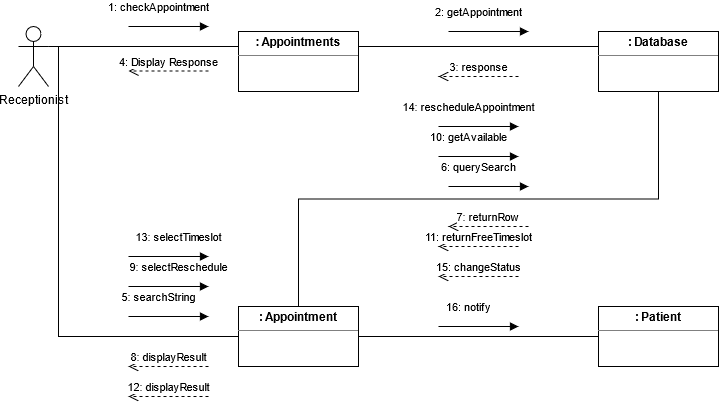

The diagram above was exported from draw.io. Its source (the exported page's mxGraphModel, read from the mxfile embedded in the PNG):
<mxGraphModel dx="910" dy="477" grid="1" gridSize="10" guides="1" tooltips="1" connect="1" arrows="1" fold="1" page="1" pageScale="1" pageWidth="850" pageHeight="1100" math="0" shadow="0">
  <root>
    <mxCell id="0" />
    <mxCell id="1" parent="0" />
    <mxCell id="oeFsFvD86eu6d4wzLrwj-1" style="edgeStyle=orthogonalEdgeStyle;rounded=0;orthogonalLoop=1;jettySize=auto;html=1;exitX=1;exitY=0.3333333333333333;exitDx=0;exitDy=0;exitPerimeter=0;entryX=0;entryY=0.25;entryDx=0;entryDy=0;endArrow=none;endFill=0;" parent="1" source="oeFsFvD86eu6d4wzLrwj-3" target="oeFsFvD86eu6d4wzLrwj-5" edge="1">
      <mxGeometry relative="1" as="geometry" />
    </mxCell>
    <mxCell id="oeFsFvD86eu6d4wzLrwj-2" style="edgeStyle=orthogonalEdgeStyle;rounded=0;orthogonalLoop=1;jettySize=auto;html=1;exitX=1;exitY=0.3333333333333333;exitDx=0;exitDy=0;exitPerimeter=0;entryX=0;entryY=0.5;entryDx=0;entryDy=0;endArrow=none;endFill=0;" parent="1" source="oeFsFvD86eu6d4wzLrwj-3" target="oeFsFvD86eu6d4wzLrwj-9" edge="1">
      <mxGeometry relative="1" as="geometry">
        <Array as="points">
          <mxPoint x="80" y="100" />
          <mxPoint x="80" y="390" />
        </Array>
      </mxGeometry>
    </mxCell>
    <mxCell id="oeFsFvD86eu6d4wzLrwj-3" value="Receptionist" style="shape=umlActor;verticalLabelPosition=bottom;verticalAlign=top;html=1;" parent="1" vertex="1">
      <mxGeometry x="40" y="80" width="30" height="60" as="geometry" />
    </mxCell>
    <mxCell id="oeFsFvD86eu6d4wzLrwj-4" style="edgeStyle=orthogonalEdgeStyle;rounded=0;orthogonalLoop=1;jettySize=auto;html=1;exitX=1;exitY=0.25;exitDx=0;exitDy=0;endArrow=none;endFill=0;entryX=0;entryY=0.25;entryDx=0;entryDy=0;" parent="1" source="oeFsFvD86eu6d4wzLrwj-5" target="oeFsFvD86eu6d4wzLrwj-6" edge="1">
      <mxGeometry relative="1" as="geometry">
        <mxPoint x="560" y="100" as="targetPoint" />
      </mxGeometry>
    </mxCell>
    <mxCell id="oeFsFvD86eu6d4wzLrwj-5" value="&lt;p style=&quot;margin: 0px ; margin-top: 4px ; text-align: center&quot;&gt;&lt;b&gt;: Appointments&lt;br&gt;&lt;/b&gt;&lt;/p&gt;&lt;hr size=&quot;1&quot;&gt;&lt;div style=&quot;height: 2px&quot; align=&quot;center&quot;&gt;&lt;br&gt;&lt;/div&gt;" style="verticalAlign=top;align=left;overflow=fill;fontSize=12;fontFamily=Helvetica;html=1;" parent="1" vertex="1">
      <mxGeometry x="260" y="85" width="120" height="60" as="geometry" />
    </mxCell>
    <mxCell id="oeFsFvD86eu6d4wzLrwj-6" value="&lt;p style=&quot;margin: 0px ; margin-top: 4px ; text-align: center&quot;&gt;&lt;b&gt;: Database&lt;br&gt;&lt;/b&gt;&lt;/p&gt;&lt;hr size=&quot;1&quot;&gt;&lt;div style=&quot;height: 2px&quot; align=&quot;center&quot;&gt;&lt;br&gt;&lt;/div&gt;" style="verticalAlign=top;align=left;overflow=fill;fontSize=12;fontFamily=Helvetica;html=1;" parent="1" vertex="1">
      <mxGeometry x="620" y="85" width="120" height="60" as="geometry" />
    </mxCell>
    <mxCell id="oeFsFvD86eu6d4wzLrwj-7" style="edgeStyle=orthogonalEdgeStyle;rounded=0;orthogonalLoop=1;jettySize=auto;html=1;exitX=1;exitY=0.5;exitDx=0;exitDy=0;entryX=0;entryY=0.5;entryDx=0;entryDy=0;endArrow=none;endFill=0;" parent="1" source="oeFsFvD86eu6d4wzLrwj-9" target="oeFsFvD86eu6d4wzLrwj-10" edge="1">
      <mxGeometry relative="1" as="geometry" />
    </mxCell>
    <mxCell id="oeFsFvD86eu6d4wzLrwj-8" style="edgeStyle=orthogonalEdgeStyle;rounded=0;orthogonalLoop=1;jettySize=auto;html=1;exitX=0.5;exitY=0;exitDx=0;exitDy=0;entryX=0.5;entryY=1;entryDx=0;entryDy=0;endArrow=none;endFill=0;" parent="1" source="oeFsFvD86eu6d4wzLrwj-9" target="oeFsFvD86eu6d4wzLrwj-6" edge="1">
      <mxGeometry relative="1" as="geometry" />
    </mxCell>
    <mxCell id="oeFsFvD86eu6d4wzLrwj-9" value="&lt;p style=&quot;margin: 0px ; margin-top: 4px ; text-align: center&quot;&gt;&lt;b&gt;: Appointment&lt;br&gt;&lt;/b&gt;&lt;/p&gt;&lt;hr size=&quot;1&quot;&gt;&lt;div style=&quot;height: 2px&quot; align=&quot;center&quot;&gt;&lt;br&gt;&lt;/div&gt;" style="verticalAlign=top;align=left;overflow=fill;fontSize=12;fontFamily=Helvetica;html=1;" parent="1" vertex="1">
      <mxGeometry x="260" y="360" width="120" height="60" as="geometry" />
    </mxCell>
    <mxCell id="oeFsFvD86eu6d4wzLrwj-10" value="&lt;p style=&quot;margin: 0px ; margin-top: 4px ; text-align: center&quot;&gt;&lt;b&gt;: Patient&lt;br&gt;&lt;/b&gt;&lt;/p&gt;&lt;hr size=&quot;1&quot;&gt;&lt;div style=&quot;height: 2px&quot; align=&quot;center&quot;&gt;&lt;br&gt;&lt;/div&gt;" style="verticalAlign=top;align=left;overflow=fill;fontSize=12;fontFamily=Helvetica;html=1;" parent="1" vertex="1">
      <mxGeometry x="620" y="360" width="120" height="60" as="geometry" />
    </mxCell>
    <mxCell id="oeFsFvD86eu6d4wzLrwj-11" value="4: Display Response" style="html=1;verticalAlign=bottom;endArrow=open;dashed=1;endSize=8;" parent="1" edge="1">
      <mxGeometry relative="1" as="geometry">
        <mxPoint x="230" y="124.5" as="sourcePoint" />
        <mxPoint x="150" y="124.5" as="targetPoint" />
      </mxGeometry>
    </mxCell>
    <mxCell id="oeFsFvD86eu6d4wzLrwj-12" value="1: checkAppointment " style="html=1;verticalAlign=bottom;endArrow=block;" parent="1" edge="1">
      <mxGeometry x="-0.25" y="10" width="80" relative="1" as="geometry">
        <mxPoint x="150" y="80" as="sourcePoint" />
        <mxPoint x="230" y="80" as="targetPoint" />
        <mxPoint as="offset" />
      </mxGeometry>
    </mxCell>
    <mxCell id="oeFsFvD86eu6d4wzLrwj-13" value="2: getAppointment " style="html=1;verticalAlign=bottom;endArrow=block;" parent="1" edge="1">
      <mxGeometry x="-0.25" y="10" width="80" relative="1" as="geometry">
        <mxPoint x="470" y="85" as="sourcePoint" />
        <mxPoint x="550" y="85" as="targetPoint" />
        <mxPoint as="offset" />
      </mxGeometry>
    </mxCell>
    <mxCell id="oeFsFvD86eu6d4wzLrwj-14" value="3: response" style="html=1;verticalAlign=bottom;endArrow=open;dashed=1;endSize=8;" parent="1" edge="1">
      <mxGeometry relative="1" as="geometry">
        <mxPoint x="540" y="130" as="sourcePoint" />
        <mxPoint x="460" y="130" as="targetPoint" />
      </mxGeometry>
    </mxCell>
    <mxCell id="oeFsFvD86eu6d4wzLrwj-15" value="5: searchString" style="html=1;verticalAlign=bottom;endArrow=block;" parent="1" edge="1">
      <mxGeometry x="-0.25" y="10" width="80" relative="1" as="geometry">
        <mxPoint x="150" y="370" as="sourcePoint" />
        <mxPoint x="230" y="370" as="targetPoint" />
        <mxPoint as="offset" />
      </mxGeometry>
    </mxCell>
    <mxCell id="oeFsFvD86eu6d4wzLrwj-16" value="6: querySearch" style="html=1;verticalAlign=bottom;endArrow=block;" parent="1" edge="1">
      <mxGeometry x="-0.25" y="10" width="80" relative="1" as="geometry">
        <mxPoint x="470" y="240" as="sourcePoint" />
        <mxPoint x="550" y="240" as="targetPoint" />
        <mxPoint as="offset" />
        <Array as="points">
          <mxPoint x="510" y="240" />
        </Array>
      </mxGeometry>
    </mxCell>
    <mxCell id="oeFsFvD86eu6d4wzLrwj-17" value="7: returnRow" style="html=1;verticalAlign=bottom;endArrow=open;dashed=1;endSize=8;" parent="1" edge="1">
      <mxGeometry relative="1" as="geometry">
        <mxPoint x="550" y="280" as="sourcePoint" />
        <mxPoint x="470" y="280" as="targetPoint" />
      </mxGeometry>
    </mxCell>
    <mxCell id="oeFsFvD86eu6d4wzLrwj-18" value="8: displayResult" style="html=1;verticalAlign=bottom;endArrow=open;dashed=1;endSize=8;" parent="1" edge="1">
      <mxGeometry relative="1" as="geometry">
        <mxPoint x="230" y="420" as="sourcePoint" />
        <mxPoint x="150" y="420" as="targetPoint" />
      </mxGeometry>
    </mxCell>
    <mxCell id="oeFsFvD86eu6d4wzLrwj-19" value="13: selectTimeslot" style="html=1;verticalAlign=bottom;endArrow=block;" parent="1" edge="1">
      <mxGeometry x="0.25" y="10" width="80" relative="1" as="geometry">
        <mxPoint x="150" y="310" as="sourcePoint" />
        <mxPoint x="230" y="310" as="targetPoint" />
        <mxPoint as="offset" />
      </mxGeometry>
    </mxCell>
    <mxCell id="oeFsFvD86eu6d4wzLrwj-20" value="10: getAvailable" style="html=1;verticalAlign=bottom;endArrow=block;" parent="1" edge="1">
      <mxGeometry x="-0.25" y="10" width="80" relative="1" as="geometry">
        <mxPoint x="460" y="210" as="sourcePoint" />
        <mxPoint x="540" y="210" as="targetPoint" />
        <mxPoint as="offset" />
      </mxGeometry>
    </mxCell>
    <mxCell id="oeFsFvD86eu6d4wzLrwj-21" value="11: returnFreeTimeslot" style="html=1;verticalAlign=bottom;endArrow=open;dashed=1;endSize=8;" parent="1" edge="1">
      <mxGeometry relative="1" as="geometry">
        <mxPoint x="540" y="300" as="sourcePoint" />
        <mxPoint x="460" y="300" as="targetPoint" />
      </mxGeometry>
    </mxCell>
    <mxCell id="oeFsFvD86eu6d4wzLrwj-22" value="12: displayResult " style="html=1;verticalAlign=bottom;endArrow=open;dashed=1;endSize=8;" parent="1" edge="1">
      <mxGeometry relative="1" as="geometry">
        <mxPoint x="230" y="450" as="sourcePoint" />
        <mxPoint x="150" y="450" as="targetPoint" />
      </mxGeometry>
    </mxCell>
    <mxCell id="oeFsFvD86eu6d4wzLrwj-23" value="9: selectReschedule" style="html=1;verticalAlign=bottom;endArrow=block;" parent="1" edge="1">
      <mxGeometry x="0.25" y="10" width="80" relative="1" as="geometry">
        <mxPoint x="150" y="340" as="sourcePoint" />
        <mxPoint x="230" y="340" as="targetPoint" />
        <mxPoint as="offset" />
      </mxGeometry>
    </mxCell>
    <mxCell id="oeFsFvD86eu6d4wzLrwj-24" value="14: rescheduleAppointment" style="html=1;verticalAlign=bottom;endArrow=block;" parent="1" edge="1">
      <mxGeometry x="-0.25" y="10" width="80" relative="1" as="geometry">
        <mxPoint x="460" y="180" as="sourcePoint" />
        <mxPoint x="540" y="180" as="targetPoint" />
        <mxPoint as="offset" />
      </mxGeometry>
    </mxCell>
    <mxCell id="oeFsFvD86eu6d4wzLrwj-25" value="15: changeStatus" style="html=1;verticalAlign=bottom;endArrow=open;dashed=1;endSize=8;" parent="1" edge="1">
      <mxGeometry relative="1" as="geometry">
        <mxPoint x="540" y="330" as="sourcePoint" />
        <mxPoint x="460" y="330" as="targetPoint" />
      </mxGeometry>
    </mxCell>
    <mxCell id="oeFsFvD86eu6d4wzLrwj-26" value="16: notify" style="html=1;verticalAlign=bottom;endArrow=block;" parent="1" edge="1">
      <mxGeometry x="-0.25" y="10" width="80" relative="1" as="geometry">
        <mxPoint x="460" y="380" as="sourcePoint" />
        <mxPoint x="540" y="380" as="targetPoint" />
        <mxPoint as="offset" />
      </mxGeometry>
    </mxCell>
  </root>
</mxGraphModel>